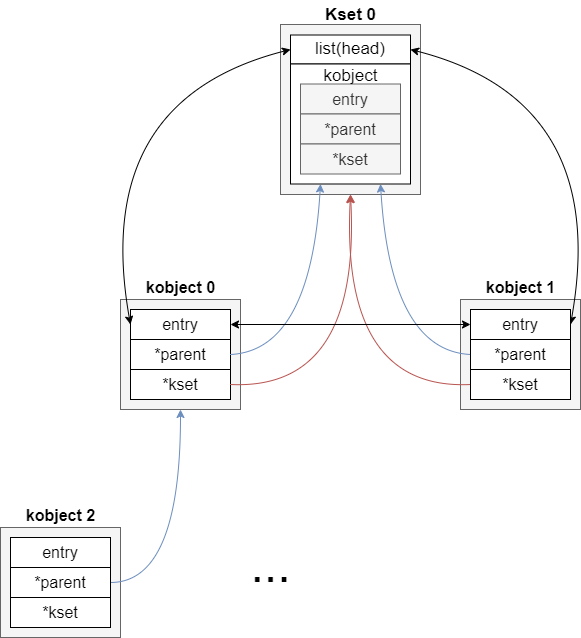

The diagram above was exported from draw.io. Its source (the exported page's mxGraphModel, read from the mxfile embedded in the PNG):
<mxGraphModel dx="925" dy="787" grid="1" gridSize="10" guides="1" tooltips="1" connect="1" arrows="1" fold="1" page="1" pageScale="1" pageWidth="850" pageHeight="1100" background="#ffffff" math="0" shadow="0">
  <root>
    <mxCell id="0" />
    <mxCell id="1" parent="0" />
    <mxCell id="2" value="&lt;font style=&quot;font-size: 16px;&quot;&gt;&lt;b&gt;kobject 0&lt;/b&gt;&lt;/font&gt;" style="text;html=1;align=center;verticalAlign=middle;resizable=0;points=[];autosize=1;strokeColor=none;fillColor=none;" parent="1" vertex="1">
      <mxGeometry x="225" y="482" width="90" height="30" as="geometry" />
    </mxCell>
    <mxCell id="3" value="&lt;font style=&quot;font-size: 17px;&quot;&gt;&lt;b&gt;Kset 0&lt;/b&gt;&lt;/font&gt;" style="text;html=1;align=center;verticalAlign=middle;resizable=0;points=[];autosize=1;strokeColor=none;fillColor=none;" parent="1" vertex="1">
      <mxGeometry x="405" y="210" width="70" height="30" as="geometry" />
    </mxCell>
    <mxCell id="4" value="" style="rounded=0;whiteSpace=wrap;html=1;fillColor=#f5f5f5;fontColor=#333333;strokeColor=#666666;" parent="1" vertex="1">
      <mxGeometry x="210" y="509" width="120" height="110" as="geometry" />
    </mxCell>
    <mxCell id="5" value="&lt;font style=&quot;font-size: 16px;&quot;&gt;entry&lt;/font&gt;" style="rounded=0;whiteSpace=wrap;html=1;" parent="1" vertex="1">
      <mxGeometry x="220" y="519" width="100" height="30" as="geometry" />
    </mxCell>
    <mxCell id="6" value="&lt;span style=&quot;font-size: 16px;&quot;&gt;*parent&lt;/span&gt;" style="rounded=0;whiteSpace=wrap;html=1;" parent="1" vertex="1">
      <mxGeometry x="220" y="549" width="100" height="30" as="geometry" />
    </mxCell>
    <mxCell id="7" value="&lt;span style=&quot;font-size: 16px;&quot;&gt;*kset&lt;/span&gt;" style="rounded=0;whiteSpace=wrap;html=1;" parent="1" vertex="1">
      <mxGeometry x="220" y="579" width="100" height="30" as="geometry" />
    </mxCell>
    <mxCell id="8" value="" style="rounded=0;whiteSpace=wrap;html=1;fillColor=#f5f5f5;fontColor=#333333;strokeColor=#666666;" parent="1" vertex="1">
      <mxGeometry x="370" y="234" width="140" height="170" as="geometry" />
    </mxCell>
    <mxCell id="9" value="&lt;font style=&quot;font-size: 17px;&quot;&gt;list(head)&lt;/font&gt;" style="rounded=0;whiteSpace=wrap;html=1;" parent="1" vertex="1">
      <mxGeometry x="380" y="244.5" width="120" height="29" as="geometry" />
    </mxCell>
    <mxCell id="10" value="" style="rounded=0;whiteSpace=wrap;html=1;" parent="1" vertex="1">
      <mxGeometry x="380" y="273.5" width="120" height="120" as="geometry" />
    </mxCell>
    <mxCell id="11" value="&lt;font style=&quot;font-size: 16px;&quot;&gt;entry&lt;/font&gt;" style="rounded=0;whiteSpace=wrap;html=1;fillColor=#f5f5f5;fontColor=#333333;strokeColor=#666666;" parent="1" vertex="1">
      <mxGeometry x="390" y="293.5" width="100" height="30" as="geometry" />
    </mxCell>
    <mxCell id="12" value="&lt;span style=&quot;font-size: 16px;&quot;&gt;*parent&lt;/span&gt;" style="rounded=0;whiteSpace=wrap;html=1;fillColor=#f5f5f5;fontColor=#333333;strokeColor=#666666;" parent="1" vertex="1">
      <mxGeometry x="390" y="323.5" width="100" height="30" as="geometry" />
    </mxCell>
    <mxCell id="13" value="&lt;span style=&quot;font-size: 16px;&quot;&gt;*kset&lt;/span&gt;" style="rounded=0;whiteSpace=wrap;html=1;fillColor=#f5f5f5;fontColor=#333333;strokeColor=#666666;" parent="1" vertex="1">
      <mxGeometry x="390" y="353.5" width="100" height="30" as="geometry" />
    </mxCell>
    <mxCell id="14" value="&lt;font style=&quot;font-size: 17px;&quot;&gt;kobject&lt;/font&gt;" style="text;html=1;align=center;verticalAlign=middle;resizable=0;points=[];autosize=1;strokeColor=none;fillColor=none;" parent="1" vertex="1">
      <mxGeometry x="400" y="270.5" width="80" height="30" as="geometry" />
    </mxCell>
    <mxCell id="15" value="&lt;font style=&quot;font-size: 16px;&quot;&gt;&lt;b&gt;kobject 1&lt;/b&gt;&lt;/font&gt;" style="text;html=1;align=center;verticalAlign=middle;resizable=0;points=[];autosize=1;strokeColor=none;fillColor=none;" parent="1" vertex="1">
      <mxGeometry x="565" y="482" width="90" height="30" as="geometry" />
    </mxCell>
    <mxCell id="16" value="" style="rounded=0;whiteSpace=wrap;html=1;fillColor=#f5f5f5;fontColor=#333333;strokeColor=#666666;" parent="1" vertex="1">
      <mxGeometry x="550" y="509" width="120" height="110" as="geometry" />
    </mxCell>
    <mxCell id="34" style="edgeStyle=none;html=1;exitX=1;exitY=0.5;exitDx=0;exitDy=0;entryX=1;entryY=0.5;entryDx=0;entryDy=0;startArrow=classic;startFill=1;rounded=0;curved=1;" parent="1" source="17" target="9" edge="1">
      <mxGeometry relative="1" as="geometry">
        <Array as="points">
          <mxPoint x="700" y="310" />
        </Array>
      </mxGeometry>
    </mxCell>
    <mxCell id="17" value="&lt;font style=&quot;font-size: 16px;&quot;&gt;entry&lt;/font&gt;" style="rounded=0;whiteSpace=wrap;html=1;" parent="1" vertex="1">
      <mxGeometry x="560" y="519" width="100" height="30" as="geometry" />
    </mxCell>
    <mxCell id="30" style="edgeStyle=none;html=1;exitX=0;exitY=0.5;exitDx=0;exitDy=0;entryX=0.75;entryY=1;entryDx=0;entryDy=0;rounded=0;curved=1;fillColor=#dae8fc;strokeColor=#6c8ebf;" parent="1" source="18" target="10" edge="1">
      <mxGeometry relative="1" as="geometry">
        <Array as="points">
          <mxPoint x="480" y="560" />
        </Array>
      </mxGeometry>
    </mxCell>
    <mxCell id="18" value="&lt;span style=&quot;font-size: 16px;&quot;&gt;*parent&lt;/span&gt;" style="rounded=0;whiteSpace=wrap;html=1;" parent="1" vertex="1">
      <mxGeometry x="560" y="549" width="100" height="30" as="geometry" />
    </mxCell>
    <mxCell id="19" value="&lt;span style=&quot;font-size: 16px;&quot;&gt;*kset&lt;/span&gt;" style="rounded=0;whiteSpace=wrap;html=1;" parent="1" vertex="1">
      <mxGeometry x="560" y="579" width="100" height="30" as="geometry" />
    </mxCell>
    <mxCell id="20" value="&lt;font style=&quot;font-size: 16px;&quot;&gt;&lt;b&gt;kobject 2&lt;/b&gt;&lt;/font&gt;" style="text;html=1;align=center;verticalAlign=middle;resizable=0;points=[];autosize=1;strokeColor=none;fillColor=none;" parent="1" vertex="1">
      <mxGeometry x="105" y="710" width="90" height="30" as="geometry" />
    </mxCell>
    <mxCell id="21" value="" style="rounded=0;whiteSpace=wrap;html=1;fillColor=#f5f5f5;fontColor=#333333;strokeColor=#666666;" parent="1" vertex="1">
      <mxGeometry x="90" y="737" width="120" height="110" as="geometry" />
    </mxCell>
    <mxCell id="22" value="&lt;font style=&quot;font-size: 16px;&quot;&gt;entry&lt;/font&gt;" style="rounded=0;whiteSpace=wrap;html=1;" parent="1" vertex="1">
      <mxGeometry x="100" y="747" width="100" height="30" as="geometry" />
    </mxCell>
    <mxCell id="37" style="edgeStyle=none;html=1;exitX=1;exitY=0.5;exitDx=0;exitDy=0;entryX=0.5;entryY=1;entryDx=0;entryDy=0;fillColor=#dae8fc;strokeColor=#6c8ebf;rounded=0;curved=1;" parent="1" source="23" target="4" edge="1">
      <mxGeometry relative="1" as="geometry">
        <Array as="points">
          <mxPoint x="270" y="792" />
        </Array>
      </mxGeometry>
    </mxCell>
    <mxCell id="23" value="&lt;span style=&quot;font-size: 16px;&quot;&gt;*parent&lt;/span&gt;" style="rounded=0;whiteSpace=wrap;html=1;" parent="1" vertex="1">
      <mxGeometry x="100" y="777" width="100" height="30" as="geometry" />
    </mxCell>
    <mxCell id="24" value="&lt;span style=&quot;font-size: 16px;&quot;&gt;*kset&lt;/span&gt;" style="rounded=0;whiteSpace=wrap;html=1;" parent="1" vertex="1">
      <mxGeometry x="100" y="807" width="100" height="30" as="geometry" />
    </mxCell>
    <mxCell id="26" value="" style="endArrow=classic;html=1;exitX=1;exitY=0.5;exitDx=0;exitDy=0;entryX=0.25;entryY=1;entryDx=0;entryDy=0;rounded=0;curved=1;fillColor=#dae8fc;strokeColor=#6c8ebf;" parent="1" source="6" target="10" edge="1">
      <mxGeometry width="50" height="50" relative="1" as="geometry">
        <mxPoint x="380" y="550" as="sourcePoint" />
        <mxPoint x="430" y="500" as="targetPoint" />
        <Array as="points">
          <mxPoint x="400" y="560" />
        </Array>
      </mxGeometry>
    </mxCell>
    <mxCell id="29" style="edgeStyle=none;html=1;exitX=0;exitY=0.5;exitDx=0;exitDy=0;entryX=0.5;entryY=1;entryDx=0;entryDy=0;rounded=0;curved=1;fillColor=#f8cecc;strokeColor=#b85450;" parent="1" source="19" target="8" edge="1">
      <mxGeometry relative="1" as="geometry">
        <mxPoint x="320" y="604" as="sourcePoint" />
        <mxPoint x="440" y="414" as="targetPoint" />
        <Array as="points">
          <mxPoint x="430" y="600" />
        </Array>
      </mxGeometry>
    </mxCell>
    <mxCell id="31" value="" style="endArrow=classic;html=1;rounded=0;curved=1;exitX=1;exitY=0.5;exitDx=0;exitDy=0;entryX=0.5;entryY=1;entryDx=0;entryDy=0;fillColor=#f8cecc;strokeColor=#b85450;" parent="1" source="7" target="8" edge="1">
      <mxGeometry width="50" height="50" relative="1" as="geometry">
        <mxPoint x="370" y="580" as="sourcePoint" />
        <mxPoint x="420" y="530" as="targetPoint" />
        <Array as="points">
          <mxPoint x="450" y="600" />
        </Array>
      </mxGeometry>
    </mxCell>
    <mxCell id="33" value="" style="endArrow=classic;html=1;exitX=1;exitY=0.5;exitDx=0;exitDy=0;entryX=0;entryY=0.5;entryDx=0;entryDy=0;startArrow=classic;startFill=1;rounded=0;curved=1;" parent="1" source="5" target="17" edge="1">
      <mxGeometry width="50" height="50" relative="1" as="geometry">
        <mxPoint x="340" y="490" as="sourcePoint" />
        <mxPoint x="390" y="440" as="targetPoint" />
      </mxGeometry>
    </mxCell>
    <mxCell id="36" value="" style="endArrow=classic;html=1;exitX=0;exitY=0.5;exitDx=0;exitDy=0;entryX=0;entryY=0.5;entryDx=0;entryDy=0;startArrow=classic;startFill=1;rounded=0;curved=1;" parent="1" source="9" target="5" edge="1">
      <mxGeometry width="50" height="50" relative="1" as="geometry">
        <mxPoint x="240" y="440" as="sourcePoint" />
        <mxPoint x="290" y="390" as="targetPoint" />
        <Array as="points">
          <mxPoint x="180" y="310" />
        </Array>
      </mxGeometry>
    </mxCell>
    <mxCell id="38" value="&lt;font style=&quot;font-size: 48px;&quot;&gt;...&lt;/font&gt;" style="text;html=1;align=center;verticalAlign=middle;resizable=0;points=[];autosize=1;strokeColor=none;fillColor=none;" parent="1" vertex="1">
      <mxGeometry x="330" y="740" width="60" height="70" as="geometry" />
    </mxCell>
  </root>
</mxGraphModel>